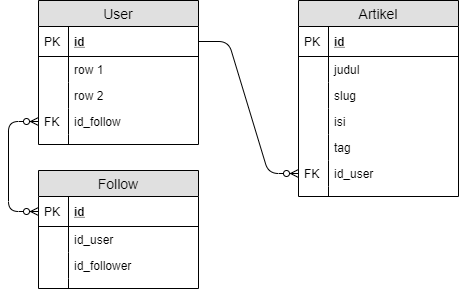

The diagram above was exported from draw.io. Its source (the exported page's mxGraphModel, read from the mxfile embedded in the PNG):
<mxGraphModel dx="1024" dy="601" grid="1" gridSize="10" guides="1" tooltips="1" connect="1" arrows="1" fold="1" page="1" pageScale="1" pageWidth="827" pageHeight="1169" math="0" shadow="0">
  <root>
    <mxCell id="WIyWlLk6GJQsqaUBKTNV-0" />
    <mxCell id="WIyWlLk6GJQsqaUBKTNV-1" parent="WIyWlLk6GJQsqaUBKTNV-0" />
    <mxCell id="YjBE871N4FGFIl4HnRB6-0" value="User" style="swimlane;fontStyle=0;childLayout=stackLayout;horizontal=1;startSize=26;fillColor=#e0e0e0;horizontalStack=0;resizeParent=1;resizeParentMax=0;resizeLast=0;collapsible=1;marginBottom=0;swimlaneFillColor=#ffffff;align=center;fontSize=14;" vertex="1" parent="WIyWlLk6GJQsqaUBKTNV-1">
      <mxGeometry x="80" y="90" width="160" height="144" as="geometry" />
    </mxCell>
    <mxCell id="YjBE871N4FGFIl4HnRB6-1" value="id" style="shape=partialRectangle;top=0;left=0;right=0;bottom=1;align=left;verticalAlign=middle;fillColor=none;spacingLeft=34;spacingRight=4;overflow=hidden;rotatable=0;points=[[0,0.5],[1,0.5]];portConstraint=eastwest;dropTarget=0;fontStyle=5;fontSize=12;" vertex="1" parent="YjBE871N4FGFIl4HnRB6-0">
      <mxGeometry y="26" width="160" height="30" as="geometry" />
    </mxCell>
    <mxCell id="YjBE871N4FGFIl4HnRB6-2" value="PK" style="shape=partialRectangle;top=0;left=0;bottom=0;fillColor=none;align=left;verticalAlign=middle;spacingLeft=4;spacingRight=4;overflow=hidden;rotatable=0;points=[];portConstraint=eastwest;part=1;fontSize=12;" vertex="1" connectable="0" parent="YjBE871N4FGFIl4HnRB6-1">
      <mxGeometry width="30" height="30" as="geometry" />
    </mxCell>
    <mxCell id="YjBE871N4FGFIl4HnRB6-3" value="row 1" style="shape=partialRectangle;top=0;left=0;right=0;bottom=0;align=left;verticalAlign=top;fillColor=none;spacingLeft=34;spacingRight=4;overflow=hidden;rotatable=0;points=[[0,0.5],[1,0.5]];portConstraint=eastwest;dropTarget=0;fontSize=12;" vertex="1" parent="YjBE871N4FGFIl4HnRB6-0">
      <mxGeometry y="56" width="160" height="26" as="geometry" />
    </mxCell>
    <mxCell id="YjBE871N4FGFIl4HnRB6-4" value="" style="shape=partialRectangle;top=0;left=0;bottom=0;fillColor=none;align=left;verticalAlign=top;spacingLeft=4;spacingRight=4;overflow=hidden;rotatable=0;points=[];portConstraint=eastwest;part=1;fontSize=12;" vertex="1" connectable="0" parent="YjBE871N4FGFIl4HnRB6-3">
      <mxGeometry width="30" height="26" as="geometry" />
    </mxCell>
    <mxCell id="YjBE871N4FGFIl4HnRB6-5" value="row 2" style="shape=partialRectangle;top=0;left=0;right=0;bottom=0;align=left;verticalAlign=top;fillColor=none;spacingLeft=34;spacingRight=4;overflow=hidden;rotatable=0;points=[[0,0.5],[1,0.5]];portConstraint=eastwest;dropTarget=0;fontSize=12;" vertex="1" parent="YjBE871N4FGFIl4HnRB6-0">
      <mxGeometry y="82" width="160" height="26" as="geometry" />
    </mxCell>
    <mxCell id="YjBE871N4FGFIl4HnRB6-6" value="" style="shape=partialRectangle;top=0;left=0;bottom=0;fillColor=none;align=left;verticalAlign=top;spacingLeft=4;spacingRight=4;overflow=hidden;rotatable=0;points=[];portConstraint=eastwest;part=1;fontSize=12;" vertex="1" connectable="0" parent="YjBE871N4FGFIl4HnRB6-5">
      <mxGeometry width="30" height="26" as="geometry" />
    </mxCell>
    <mxCell id="YjBE871N4FGFIl4HnRB6-7" value="id_follow" style="shape=partialRectangle;top=0;left=0;right=0;bottom=0;align=left;verticalAlign=top;fillColor=none;spacingLeft=34;spacingRight=4;overflow=hidden;rotatable=0;points=[[0,0.5],[1,0.5]];portConstraint=eastwest;dropTarget=0;fontSize=12;" vertex="1" parent="YjBE871N4FGFIl4HnRB6-0">
      <mxGeometry y="108" width="160" height="26" as="geometry" />
    </mxCell>
    <mxCell id="YjBE871N4FGFIl4HnRB6-8" value="FK" style="shape=partialRectangle;top=0;left=0;bottom=0;fillColor=none;align=left;verticalAlign=top;spacingLeft=4;spacingRight=4;overflow=hidden;rotatable=0;points=[];portConstraint=eastwest;part=1;fontSize=12;" vertex="1" connectable="0" parent="YjBE871N4FGFIl4HnRB6-7">
      <mxGeometry width="30" height="26" as="geometry" />
    </mxCell>
    <mxCell id="YjBE871N4FGFIl4HnRB6-9" value="" style="shape=partialRectangle;top=0;left=0;right=0;bottom=0;align=left;verticalAlign=top;fillColor=none;spacingLeft=34;spacingRight=4;overflow=hidden;rotatable=0;points=[[0,0.5],[1,0.5]];portConstraint=eastwest;dropTarget=0;fontSize=12;" vertex="1" parent="YjBE871N4FGFIl4HnRB6-0">
      <mxGeometry y="134" width="160" height="10" as="geometry" />
    </mxCell>
    <mxCell id="YjBE871N4FGFIl4HnRB6-10" value="" style="shape=partialRectangle;top=0;left=0;bottom=0;fillColor=none;align=left;verticalAlign=top;spacingLeft=4;spacingRight=4;overflow=hidden;rotatable=0;points=[];portConstraint=eastwest;part=1;fontSize=12;" vertex="1" connectable="0" parent="YjBE871N4FGFIl4HnRB6-9">
      <mxGeometry width="30" height="10" as="geometry" />
    </mxCell>
    <mxCell id="YjBE871N4FGFIl4HnRB6-11" value="Artikel" style="swimlane;fontStyle=0;childLayout=stackLayout;horizontal=1;startSize=26;fillColor=#e0e0e0;horizontalStack=0;resizeParent=1;resizeParentMax=0;resizeLast=0;collapsible=1;marginBottom=0;swimlaneFillColor=#ffffff;align=center;fontSize=14;" vertex="1" parent="WIyWlLk6GJQsqaUBKTNV-1">
      <mxGeometry x="340" y="90" width="160" height="196" as="geometry" />
    </mxCell>
    <mxCell id="YjBE871N4FGFIl4HnRB6-12" value="id" style="shape=partialRectangle;top=0;left=0;right=0;bottom=1;align=left;verticalAlign=middle;fillColor=none;spacingLeft=34;spacingRight=4;overflow=hidden;rotatable=0;points=[[0,0.5],[1,0.5]];portConstraint=eastwest;dropTarget=0;fontStyle=5;fontSize=12;" vertex="1" parent="YjBE871N4FGFIl4HnRB6-11">
      <mxGeometry y="26" width="160" height="30" as="geometry" />
    </mxCell>
    <mxCell id="YjBE871N4FGFIl4HnRB6-13" value="PK" style="shape=partialRectangle;top=0;left=0;bottom=0;fillColor=none;align=left;verticalAlign=middle;spacingLeft=4;spacingRight=4;overflow=hidden;rotatable=0;points=[];portConstraint=eastwest;part=1;fontSize=12;" vertex="1" connectable="0" parent="YjBE871N4FGFIl4HnRB6-12">
      <mxGeometry width="30" height="30" as="geometry" />
    </mxCell>
    <mxCell id="YjBE871N4FGFIl4HnRB6-14" value="judul" style="shape=partialRectangle;top=0;left=0;right=0;bottom=0;align=left;verticalAlign=top;fillColor=none;spacingLeft=34;spacingRight=4;overflow=hidden;rotatable=0;points=[[0,0.5],[1,0.5]];portConstraint=eastwest;dropTarget=0;fontSize=12;" vertex="1" parent="YjBE871N4FGFIl4HnRB6-11">
      <mxGeometry y="56" width="160" height="26" as="geometry" />
    </mxCell>
    <mxCell id="YjBE871N4FGFIl4HnRB6-15" value="" style="shape=partialRectangle;top=0;left=0;bottom=0;fillColor=none;align=left;verticalAlign=top;spacingLeft=4;spacingRight=4;overflow=hidden;rotatable=0;points=[];portConstraint=eastwest;part=1;fontSize=12;" vertex="1" connectable="0" parent="YjBE871N4FGFIl4HnRB6-14">
      <mxGeometry width="30" height="26" as="geometry" />
    </mxCell>
    <mxCell id="YjBE871N4FGFIl4HnRB6-16" value="slug" style="shape=partialRectangle;top=0;left=0;right=0;bottom=0;align=left;verticalAlign=top;fillColor=none;spacingLeft=34;spacingRight=4;overflow=hidden;rotatable=0;points=[[0,0.5],[1,0.5]];portConstraint=eastwest;dropTarget=0;fontSize=12;" vertex="1" parent="YjBE871N4FGFIl4HnRB6-11">
      <mxGeometry y="82" width="160" height="26" as="geometry" />
    </mxCell>
    <mxCell id="YjBE871N4FGFIl4HnRB6-17" value="" style="shape=partialRectangle;top=0;left=0;bottom=0;fillColor=none;align=left;verticalAlign=top;spacingLeft=4;spacingRight=4;overflow=hidden;rotatable=0;points=[];portConstraint=eastwest;part=1;fontSize=12;" vertex="1" connectable="0" parent="YjBE871N4FGFIl4HnRB6-16">
      <mxGeometry width="30" height="26" as="geometry" />
    </mxCell>
    <mxCell id="YjBE871N4FGFIl4HnRB6-18" value="isi" style="shape=partialRectangle;top=0;left=0;right=0;bottom=0;align=left;verticalAlign=top;fillColor=none;spacingLeft=34;spacingRight=4;overflow=hidden;rotatable=0;points=[[0,0.5],[1,0.5]];portConstraint=eastwest;dropTarget=0;fontSize=12;" vertex="1" parent="YjBE871N4FGFIl4HnRB6-11">
      <mxGeometry y="108" width="160" height="26" as="geometry" />
    </mxCell>
    <mxCell id="YjBE871N4FGFIl4HnRB6-19" value="" style="shape=partialRectangle;top=0;left=0;bottom=0;fillColor=none;align=left;verticalAlign=top;spacingLeft=4;spacingRight=4;overflow=hidden;rotatable=0;points=[];portConstraint=eastwest;part=1;fontSize=12;" vertex="1" connectable="0" parent="YjBE871N4FGFIl4HnRB6-18">
      <mxGeometry width="30" height="26" as="geometry" />
    </mxCell>
    <mxCell id="YjBE871N4FGFIl4HnRB6-49" value="tag" style="shape=partialRectangle;top=0;left=0;right=0;bottom=0;align=left;verticalAlign=top;fillColor=none;spacingLeft=34;spacingRight=4;overflow=hidden;rotatable=0;points=[[0,0.5],[1,0.5]];portConstraint=eastwest;dropTarget=0;fontSize=12;" vertex="1" parent="YjBE871N4FGFIl4HnRB6-11">
      <mxGeometry y="134" width="160" height="26" as="geometry" />
    </mxCell>
    <mxCell id="YjBE871N4FGFIl4HnRB6-50" value="" style="shape=partialRectangle;top=0;left=0;bottom=0;fillColor=none;align=left;verticalAlign=top;spacingLeft=4;spacingRight=4;overflow=hidden;rotatable=0;points=[];portConstraint=eastwest;part=1;fontSize=12;" vertex="1" connectable="0" parent="YjBE871N4FGFIl4HnRB6-49">
      <mxGeometry width="30" height="26" as="geometry" />
    </mxCell>
    <mxCell id="YjBE871N4FGFIl4HnRB6-34" value="id_user" style="shape=partialRectangle;top=0;left=0;right=0;bottom=0;align=left;verticalAlign=top;fillColor=none;spacingLeft=34;spacingRight=4;overflow=hidden;rotatable=0;points=[[0,0.5],[1,0.5]];portConstraint=eastwest;dropTarget=0;fontSize=12;" vertex="1" parent="YjBE871N4FGFIl4HnRB6-11">
      <mxGeometry y="160" width="160" height="26" as="geometry" />
    </mxCell>
    <mxCell id="YjBE871N4FGFIl4HnRB6-35" value="FK" style="shape=partialRectangle;top=0;left=0;bottom=0;fillColor=none;align=left;verticalAlign=top;spacingLeft=4;spacingRight=4;overflow=hidden;rotatable=0;points=[];portConstraint=eastwest;part=1;fontSize=12;" vertex="1" connectable="0" parent="YjBE871N4FGFIl4HnRB6-34">
      <mxGeometry width="30" height="26" as="geometry" />
    </mxCell>
    <mxCell id="YjBE871N4FGFIl4HnRB6-20" value="" style="shape=partialRectangle;top=0;left=0;right=0;bottom=0;align=left;verticalAlign=top;fillColor=none;spacingLeft=34;spacingRight=4;overflow=hidden;rotatable=0;points=[[0,0.5],[1,0.5]];portConstraint=eastwest;dropTarget=0;fontSize=12;" vertex="1" parent="YjBE871N4FGFIl4HnRB6-11">
      <mxGeometry y="186" width="160" height="10" as="geometry" />
    </mxCell>
    <mxCell id="YjBE871N4FGFIl4HnRB6-21" value="" style="shape=partialRectangle;top=0;left=0;bottom=0;fillColor=none;align=left;verticalAlign=top;spacingLeft=4;spacingRight=4;overflow=hidden;rotatable=0;points=[];portConstraint=eastwest;part=1;fontSize=12;" vertex="1" connectable="0" parent="YjBE871N4FGFIl4HnRB6-20">
      <mxGeometry width="30" height="10" as="geometry" />
    </mxCell>
    <mxCell id="YjBE871N4FGFIl4HnRB6-36" value="" style="edgeStyle=entityRelationEdgeStyle;fontSize=12;html=1;endArrow=ERzeroToMany;endFill=1;exitX=1;exitY=0.5;exitDx=0;exitDy=0;entryX=0;entryY=0.5;entryDx=0;entryDy=0;" edge="1" parent="WIyWlLk6GJQsqaUBKTNV-1" source="YjBE871N4FGFIl4HnRB6-1" target="YjBE871N4FGFIl4HnRB6-34">
      <mxGeometry width="100" height="100" relative="1" as="geometry">
        <mxPoint x="240" y="320" as="sourcePoint" />
        <mxPoint x="340" y="220" as="targetPoint" />
      </mxGeometry>
    </mxCell>
    <mxCell id="YjBE871N4FGFIl4HnRB6-37" value="Follow" style="swimlane;fontStyle=0;childLayout=stackLayout;horizontal=1;startSize=26;fillColor=#e0e0e0;horizontalStack=0;resizeParent=1;resizeParentMax=0;resizeLast=0;collapsible=1;marginBottom=0;swimlaneFillColor=#ffffff;align=center;fontSize=14;" vertex="1" parent="WIyWlLk6GJQsqaUBKTNV-1">
      <mxGeometry x="80" y="260" width="160" height="118" as="geometry" />
    </mxCell>
    <mxCell id="YjBE871N4FGFIl4HnRB6-38" value="id" style="shape=partialRectangle;top=0;left=0;right=0;bottom=1;align=left;verticalAlign=middle;fillColor=none;spacingLeft=34;spacingRight=4;overflow=hidden;rotatable=0;points=[[0,0.5],[1,0.5]];portConstraint=eastwest;dropTarget=0;fontStyle=5;fontSize=12;" vertex="1" parent="YjBE871N4FGFIl4HnRB6-37">
      <mxGeometry y="26" width="160" height="30" as="geometry" />
    </mxCell>
    <mxCell id="YjBE871N4FGFIl4HnRB6-39" value="PK" style="shape=partialRectangle;top=0;left=0;bottom=0;fillColor=none;align=left;verticalAlign=middle;spacingLeft=4;spacingRight=4;overflow=hidden;rotatable=0;points=[];portConstraint=eastwest;part=1;fontSize=12;" vertex="1" connectable="0" parent="YjBE871N4FGFIl4HnRB6-38">
      <mxGeometry width="30" height="30" as="geometry" />
    </mxCell>
    <mxCell id="YjBE871N4FGFIl4HnRB6-40" value="id_user" style="shape=partialRectangle;top=0;left=0;right=0;bottom=0;align=left;verticalAlign=top;fillColor=none;spacingLeft=34;spacingRight=4;overflow=hidden;rotatable=0;points=[[0,0.5],[1,0.5]];portConstraint=eastwest;dropTarget=0;fontSize=12;" vertex="1" parent="YjBE871N4FGFIl4HnRB6-37">
      <mxGeometry y="56" width="160" height="26" as="geometry" />
    </mxCell>
    <mxCell id="YjBE871N4FGFIl4HnRB6-41" value="" style="shape=partialRectangle;top=0;left=0;bottom=0;fillColor=none;align=left;verticalAlign=top;spacingLeft=4;spacingRight=4;overflow=hidden;rotatable=0;points=[];portConstraint=eastwest;part=1;fontSize=12;" vertex="1" connectable="0" parent="YjBE871N4FGFIl4HnRB6-40">
      <mxGeometry width="30" height="26" as="geometry" />
    </mxCell>
    <mxCell id="YjBE871N4FGFIl4HnRB6-42" value="id_follower" style="shape=partialRectangle;top=0;left=0;right=0;bottom=0;align=left;verticalAlign=top;fillColor=none;spacingLeft=34;spacingRight=4;overflow=hidden;rotatable=0;points=[[0,0.5],[1,0.5]];portConstraint=eastwest;dropTarget=0;fontSize=12;" vertex="1" parent="YjBE871N4FGFIl4HnRB6-37">
      <mxGeometry y="82" width="160" height="26" as="geometry" />
    </mxCell>
    <mxCell id="YjBE871N4FGFIl4HnRB6-43" value="" style="shape=partialRectangle;top=0;left=0;bottom=0;fillColor=none;align=left;verticalAlign=top;spacingLeft=4;spacingRight=4;overflow=hidden;rotatable=0;points=[];portConstraint=eastwest;part=1;fontSize=12;" vertex="1" connectable="0" parent="YjBE871N4FGFIl4HnRB6-42">
      <mxGeometry width="30" height="26" as="geometry" />
    </mxCell>
    <mxCell id="YjBE871N4FGFIl4HnRB6-46" value="" style="shape=partialRectangle;top=0;left=0;right=0;bottom=0;align=left;verticalAlign=top;fillColor=none;spacingLeft=34;spacingRight=4;overflow=hidden;rotatable=0;points=[[0,0.5],[1,0.5]];portConstraint=eastwest;dropTarget=0;fontSize=12;" vertex="1" parent="YjBE871N4FGFIl4HnRB6-37">
      <mxGeometry y="108" width="160" height="10" as="geometry" />
    </mxCell>
    <mxCell id="YjBE871N4FGFIl4HnRB6-47" value="" style="shape=partialRectangle;top=0;left=0;bottom=0;fillColor=none;align=left;verticalAlign=top;spacingLeft=4;spacingRight=4;overflow=hidden;rotatable=0;points=[];portConstraint=eastwest;part=1;fontSize=12;" vertex="1" connectable="0" parent="YjBE871N4FGFIl4HnRB6-46">
      <mxGeometry width="30" height="10" as="geometry" />
    </mxCell>
    <mxCell id="YjBE871N4FGFIl4HnRB6-48" value="" style="edgeStyle=orthogonalEdgeStyle;fontSize=12;html=1;endArrow=ERzeroToMany;endFill=1;startArrow=ERzeroToMany;exitX=0;exitY=0.5;exitDx=0;exitDy=0;entryX=0;entryY=0.5;entryDx=0;entryDy=0;" edge="1" parent="WIyWlLk6GJQsqaUBKTNV-1" source="YjBE871N4FGFIl4HnRB6-38" target="YjBE871N4FGFIl4HnRB6-7">
      <mxGeometry width="100" height="100" relative="1" as="geometry">
        <mxPoint x="20" y="300" as="sourcePoint" />
        <mxPoint x="120" y="200" as="targetPoint" />
        <Array as="points">
          <mxPoint x="50" y="301" />
          <mxPoint x="50" y="211" />
        </Array>
      </mxGeometry>
    </mxCell>
  </root>
</mxGraphModel>